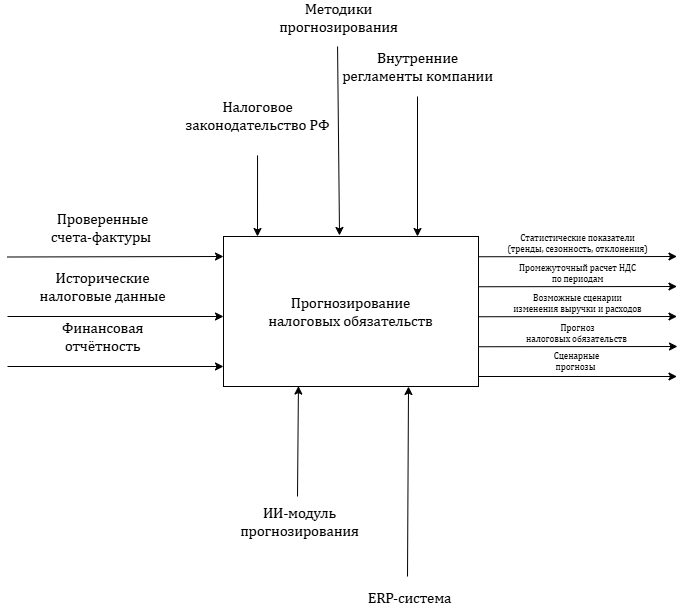

The diagram above was exported from draw.io. Its source (the exported page's mxGraphModel, read from the mxfile embedded in the PNG):
<mxGraphModel dx="1188" dy="663" grid="1" gridSize="10" guides="1" tooltips="1" connect="1" arrows="1" fold="1" page="1" pageScale="1" pageWidth="827" pageHeight="1169" background="light-dark(#FFFFFF,#121212)" math="0" shadow="0">
  <root>
    <mxCell id="0" />
    <mxCell id="1" parent="0" />
    <mxCell id="0zavPPgrmKyxoC8Xzp-D-1" parent="1" style="rounded=0;whiteSpace=wrap;html=1;" value="&lt;span lang=&quot;EN-US&quot; style=&quot;font-size:11.0pt;line-height:&lt;br/&gt;115%;font-family:&amp;quot;Cambria&amp;quot;,&amp;quot;serif&amp;quot;;mso-ascii-theme-font:minor-latin;mso-fareast-font-family:&lt;br/&gt;&amp;quot;MS Mincho&amp;quot;;mso-fareast-theme-font:minor-fareast;mso-hansi-theme-font:minor-latin;&lt;br/&gt;mso-bidi-font-family:&amp;quot;Times New Roman&amp;quot;;mso-bidi-theme-font:minor-bidi;&lt;br/&gt;mso-ansi-language:EN-US;mso-fareast-language:EN-US;mso-bidi-language:AR-SA&quot;&gt;Прогнозирование&lt;br/&gt;налоговых обязательств&lt;/span&gt;" vertex="1">
      <mxGeometry height="150" width="255" x="686" y="440" as="geometry" />
    </mxCell>
    <mxCell id="0zavPPgrmKyxoC8Xzp-D-2" edge="1" parent="1" style="endArrow=classic;html=1;rounded=0;entryX=0;entryY=0.25;entryDx=0;entryDy=0;" value="">
      <mxGeometry height="50" relative="1" width="50" as="geometry">
        <mxPoint x="470" y="460.5" as="sourcePoint" />
        <mxPoint x="686" y="460" as="targetPoint" />
      </mxGeometry>
    </mxCell>
    <mxCell id="0zavPPgrmKyxoC8Xzp-D-3" connectable="0" parent="0zavPPgrmKyxoC8Xzp-D-2" style="edgeLabel;html=1;align=center;verticalAlign=middle;resizable=0;points=[];" value="&lt;span lang=&quot;EN-US&quot; style=&quot;font-size:11.0pt;line-height:&lt;br/&gt;115%;font-family:&amp;quot;Cambria&amp;quot;,&amp;quot;serif&amp;quot;;mso-ascii-theme-font:minor-latin;mso-fareast-font-family:&lt;br/&gt;&amp;quot;MS Mincho&amp;quot;;mso-fareast-theme-font:minor-fareast;mso-hansi-theme-font:minor-latin;&lt;br/&gt;mso-bidi-font-family:&amp;quot;Times New Roman&amp;quot;;mso-bidi-theme-font:minor-bidi;&lt;br/&gt;mso-ansi-language:EN-US;mso-fareast-language:EN-US;mso-bidi-language:AR-SA&quot;&gt;Проверенные&lt;br/&gt;счета-фактуры&amp;nbsp;&lt;/span&gt;" vertex="1">
      <mxGeometry relative="1" x="-0.126" as="geometry">
        <mxPoint y="-30" as="offset" />
      </mxGeometry>
    </mxCell>
    <mxCell id="0zavPPgrmKyxoC8Xzp-D-4" edge="1" parent="1" style="endArrow=classic;html=1;rounded=0;entryX=0;entryY=0.25;entryDx=0;entryDy=0;" value="">
      <mxGeometry height="50" relative="1" width="50" as="geometry">
        <mxPoint x="470" y="520" as="sourcePoint" />
        <mxPoint x="686" y="520" as="targetPoint" />
      </mxGeometry>
    </mxCell>
    <mxCell id="0zavPPgrmKyxoC8Xzp-D-5" connectable="0" parent="0zavPPgrmKyxoC8Xzp-D-4" style="edgeLabel;html=1;align=center;verticalAlign=middle;resizable=0;points=[];" value="&lt;span lang=&quot;EN-US&quot; style=&quot;font-size:11.0pt;line-height:&lt;br/&gt;115%;font-family:&amp;quot;Cambria&amp;quot;,&amp;quot;serif&amp;quot;;mso-ascii-theme-font:minor-latin;mso-fareast-font-family:&lt;br/&gt;&amp;quot;MS Mincho&amp;quot;;mso-fareast-theme-font:minor-fareast;mso-hansi-theme-font:minor-latin;&lt;br/&gt;mso-bidi-font-family:&amp;quot;Times New Roman&amp;quot;;mso-bidi-theme-font:minor-bidi;&lt;br/&gt;mso-ansi-language:EN-US;mso-fareast-language:EN-US;mso-bidi-language:AR-SA&quot;&gt;Исторические&lt;br/&gt;налоговые данные&lt;/span&gt;" vertex="1">
      <mxGeometry relative="1" x="-0.126" as="geometry">
        <mxPoint y="-30" as="offset" />
      </mxGeometry>
    </mxCell>
    <mxCell id="0zavPPgrmKyxoC8Xzp-D-6" edge="1" parent="1" style="endArrow=classic;html=1;rounded=0;entryX=0;entryY=0.25;entryDx=0;entryDy=0;" value="">
      <mxGeometry height="50" relative="1" width="50" as="geometry">
        <mxPoint x="470" y="570" as="sourcePoint" />
        <mxPoint x="686" y="570" as="targetPoint" />
      </mxGeometry>
    </mxCell>
    <mxCell id="0zavPPgrmKyxoC8Xzp-D-7" connectable="0" parent="0zavPPgrmKyxoC8Xzp-D-6" style="edgeLabel;html=1;align=center;verticalAlign=middle;resizable=0;points=[];" value="&lt;span lang=&quot;EN-US&quot; style=&quot;font-size:11.0pt;line-height:&lt;br/&gt;115%;font-family:&amp;quot;Cambria&amp;quot;,&amp;quot;serif&amp;quot;;mso-ascii-theme-font:minor-latin;mso-fareast-font-family:&lt;br/&gt;&amp;quot;MS Mincho&amp;quot;;mso-fareast-theme-font:minor-fareast;mso-hansi-theme-font:minor-latin;&lt;br/&gt;mso-bidi-font-family:&amp;quot;Times New Roman&amp;quot;;mso-bidi-theme-font:minor-bidi;&lt;br/&gt;mso-ansi-language:EN-US;mso-fareast-language:EN-US;mso-bidi-language:AR-SA&quot;&gt;Финансовая&lt;br/&gt;отчётность&lt;/span&gt;" vertex="1">
      <mxGeometry relative="1" x="-0.126" as="geometry">
        <mxPoint y="-30" as="offset" />
      </mxGeometry>
    </mxCell>
    <mxCell id="0zavPPgrmKyxoC8Xzp-D-8" edge="1" parent="1" style="endArrow=classic;html=1;rounded=0;exitX=1.002;exitY=0.155;exitDx=0;exitDy=0;exitPerimeter=0;" value="">
      <mxGeometry height="50" relative="1" width="50" as="geometry">
        <mxPoint x="941.5100000000002" y="550.25" as="sourcePoint" />
        <mxPoint x="1140" y="550" as="targetPoint" />
      </mxGeometry>
    </mxCell>
    <mxCell id="0zavPPgrmKyxoC8Xzp-D-9" connectable="0" parent="0zavPPgrmKyxoC8Xzp-D-8" style="edgeLabel;html=1;align=center;verticalAlign=middle;resizable=0;points=[];fontSize=9;" value="&lt;span lang=&quot;EN-US&quot; style=&quot;font-family: Cambria, &amp;quot;serif&amp;quot;;&quot;&gt;Прогноз&lt;br&gt;налоговых обязательств&amp;nbsp;&lt;/span&gt;" vertex="1">
      <mxGeometry relative="1" x="-0.153" as="geometry">
        <mxPoint x="14" y="-14" as="offset" />
      </mxGeometry>
    </mxCell>
    <mxCell id="0zavPPgrmKyxoC8Xzp-D-10" edge="1" parent="1" style="endArrow=classic;html=1;rounded=0;exitX=1.002;exitY=0.155;exitDx=0;exitDy=0;exitPerimeter=0;" value="">
      <mxGeometry height="50" relative="1" width="50" as="geometry">
        <mxPoint x="941.49" y="580" as="sourcePoint" />
        <mxPoint x="1139.49" y="580" as="targetPoint" />
      </mxGeometry>
    </mxCell>
    <mxCell id="0zavPPgrmKyxoC8Xzp-D-11" connectable="0" parent="0zavPPgrmKyxoC8Xzp-D-10" style="edgeLabel;html=1;align=center;verticalAlign=middle;resizable=0;points=[];fontSize=9;" value="&lt;span lang=&quot;EN-US&quot; style=&quot;font-family: Cambria, &amp;quot;serif&amp;quot;;&quot;&gt;Сценарные&lt;br&gt;прогнозы&amp;nbsp;&lt;/span&gt;" vertex="1">
      <mxGeometry relative="1" x="-0.153" as="geometry">
        <mxPoint x="13" y="-15" as="offset" />
      </mxGeometry>
    </mxCell>
    <mxCell id="0zavPPgrmKyxoC8Xzp-D-12" edge="1" parent="1" style="endArrow=classic;html=1;rounded=0;entryX=0.29;entryY=0.007;entryDx=0;entryDy=0;entryPerimeter=0;" value="">
      <mxGeometry height="50" relative="1" width="50" as="geometry">
        <mxPoint x="720.05" y="358.95" as="sourcePoint" />
        <mxPoint x="720" y="440.00000000000006" as="targetPoint" />
      </mxGeometry>
    </mxCell>
    <mxCell id="0zavPPgrmKyxoC8Xzp-D-13" connectable="0" parent="0zavPPgrmKyxoC8Xzp-D-12" style="edgeLabel;html=1;align=center;verticalAlign=middle;resizable=0;points=[];" value="&lt;span lang=&quot;EN-US&quot; style=&quot;font-size:11.0pt;line-height:&lt;br/&gt;115%;font-family:&amp;quot;Cambria&amp;quot;,&amp;quot;serif&amp;quot;;mso-ascii-theme-font:minor-latin;mso-fareast-font-family:&lt;br/&gt;&amp;quot;MS Mincho&amp;quot;;mso-fareast-theme-font:minor-fareast;mso-hansi-theme-font:minor-latin;&lt;br/&gt;mso-bidi-font-family:&amp;quot;Times New Roman&amp;quot;;mso-bidi-theme-font:minor-bidi;&lt;br/&gt;mso-ansi-language:EN-US;mso-fareast-language:EN-US;mso-bidi-language:AR-SA&quot;&gt;Налоговое&lt;br/&gt;законодательство РФ&lt;/span&gt;" vertex="1">
      <mxGeometry relative="1" x="-0.2166" as="geometry">
        <mxPoint y="-72" as="offset" />
      </mxGeometry>
    </mxCell>
    <mxCell id="0zavPPgrmKyxoC8Xzp-D-14" edge="1" parent="1" style="endArrow=classic;html=1;rounded=0;entryX=0.29;entryY=0.007;entryDx=0;entryDy=0;entryPerimeter=0;" value="">
      <mxGeometry height="50" relative="1" width="50" as="geometry">
        <mxPoint x="880" y="300" as="sourcePoint" />
        <mxPoint x="880" y="440.00000000000006" as="targetPoint" />
      </mxGeometry>
    </mxCell>
    <mxCell id="0zavPPgrmKyxoC8Xzp-D-15" connectable="0" parent="0zavPPgrmKyxoC8Xzp-D-14" style="edgeLabel;html=1;align=center;verticalAlign=middle;resizable=0;points=[];" value="&lt;span lang=&quot;EN-US&quot; style=&quot;font-size:11.0pt;line-height:&lt;br/&gt;115%;font-family:&amp;quot;Cambria&amp;quot;,&amp;quot;serif&amp;quot;;mso-ascii-theme-font:minor-latin;mso-fareast-font-family:&lt;br/&gt;&amp;quot;MS Mincho&amp;quot;;mso-fareast-theme-font:minor-fareast;mso-hansi-theme-font:minor-latin;&lt;br/&gt;mso-bidi-font-family:&amp;quot;Times New Roman&amp;quot;;mso-bidi-theme-font:minor-bidi;&lt;br/&gt;mso-ansi-language:EN-US;mso-fareast-language:EN-US;mso-bidi-language:AR-SA&quot;&gt;Внутренние&lt;br/&gt;регламенты компании&lt;/span&gt;" vertex="1">
      <mxGeometry relative="1" x="-0.2166" as="geometry">
        <mxPoint y="-85" as="offset" />
      </mxGeometry>
    </mxCell>
    <mxCell id="0zavPPgrmKyxoC8Xzp-D-16" edge="1" parent="1" style="endArrow=classic;html=1;rounded=0;entryX=0.137;entryY=0.997;entryDx=0;entryDy=0;entryPerimeter=0;" value="">
      <mxGeometry height="50" relative="1" width="50" as="geometry">
        <mxPoint x="760" y="700" as="sourcePoint" />
        <mxPoint x="760.9349999999997" y="589.55" as="targetPoint" />
      </mxGeometry>
    </mxCell>
    <mxCell id="0zavPPgrmKyxoC8Xzp-D-17" connectable="0" parent="0zavPPgrmKyxoC8Xzp-D-16" style="edgeLabel;html=1;align=center;verticalAlign=middle;resizable=0;points=[];" value="&lt;span lang=&quot;EN-US&quot; style=&quot;font-size:11.0pt;line-height:&lt;br/&gt;115%;font-family:&amp;quot;Cambria&amp;quot;,&amp;quot;serif&amp;quot;;mso-ascii-theme-font:minor-latin;mso-fareast-font-family:&lt;br/&gt;&amp;quot;MS Mincho&amp;quot;;mso-fareast-theme-font:minor-fareast;mso-hansi-theme-font:minor-latin;&lt;br/&gt;mso-bidi-font-family:&amp;quot;Times New Roman&amp;quot;;mso-bidi-theme-font:minor-bidi;&lt;br/&gt;mso-ansi-language:EN-US;mso-fareast-language:EN-US;mso-bidi-language:AR-SA&quot;&gt;ИИ‑модуль&lt;br/&gt;прогнозирования&lt;/span&gt;" vertex="1">
      <mxGeometry relative="1" x="-0.6144" y="-1" as="geometry">
        <mxPoint y="46" as="offset" />
      </mxGeometry>
    </mxCell>
    <mxCell id="0zavPPgrmKyxoC8Xzp-D-18" edge="1" parent="1" style="endArrow=classic;html=1;rounded=0;entryX=0.137;entryY=0.997;entryDx=0;entryDy=0;entryPerimeter=0;" value="">
      <mxGeometry height="50" relative="1" width="50" as="geometry">
        <mxPoint x="870" y="780" as="sourcePoint" />
        <mxPoint x="871" y="590" as="targetPoint" />
      </mxGeometry>
    </mxCell>
    <mxCell id="0zavPPgrmKyxoC8Xzp-D-19" connectable="0" parent="0zavPPgrmKyxoC8Xzp-D-18" style="edgeLabel;html=1;align=center;verticalAlign=middle;resizable=0;points=[];" value="&lt;span lang=&quot;EN-US&quot; style=&quot;font-size:11.0pt;line-height:&lt;br/&gt;115%;font-family:&amp;quot;Cambria&amp;quot;,&amp;quot;serif&amp;quot;;mso-ascii-theme-font:minor-latin;mso-fareast-font-family:&lt;br/&gt;&amp;quot;MS Mincho&amp;quot;;mso-fareast-theme-font:minor-fareast;mso-hansi-theme-font:minor-latin;&lt;br/&gt;mso-bidi-font-family:&amp;quot;Times New Roman&amp;quot;;mso-bidi-theme-font:minor-bidi;&lt;br/&gt;mso-ansi-language:EN-US;mso-fareast-language:EN-US;mso-bidi-language:AR-SA&quot;&gt;ERP‑система&lt;/span&gt;" vertex="1">
      <mxGeometry relative="1" x="-0.6144" y="-1" as="geometry">
        <mxPoint y="57" as="offset" />
      </mxGeometry>
    </mxCell>
    <mxCell id="0zavPPgrmKyxoC8Xzp-D-20" edge="1" parent="1" style="endArrow=classic;html=1;rounded=0;entryX=0.455;entryY=-0.007;entryDx=0;entryDy=0;entryPerimeter=0;" target="0zavPPgrmKyxoC8Xzp-D-1" value="">
      <mxGeometry height="50" relative="1" width="50" as="geometry">
        <mxPoint x="800.05" y="250" as="sourcePoint" />
        <mxPoint x="800" y="331.05000000000007" as="targetPoint" />
      </mxGeometry>
    </mxCell>
    <mxCell id="0zavPPgrmKyxoC8Xzp-D-21" connectable="0" parent="0zavPPgrmKyxoC8Xzp-D-20" style="edgeLabel;html=1;align=center;verticalAlign=middle;resizable=0;points=[];" value="&lt;span lang=&quot;EN-US&quot; style=&quot;font-size:11.0pt;line-height:&lt;br/&gt;115%;font-family:&amp;quot;Cambria&amp;quot;,&amp;quot;serif&amp;quot;;mso-ascii-theme-font:minor-latin;mso-fareast-font-family:&lt;br/&gt;&amp;quot;MS Mincho&amp;quot;;mso-fareast-theme-font:minor-fareast;mso-hansi-theme-font:minor-latin;&lt;br/&gt;mso-bidi-font-family:&amp;quot;Times New Roman&amp;quot;;mso-bidi-theme-font:minor-bidi;&lt;br/&gt;mso-ansi-language:EN-US;mso-fareast-language:EN-US;mso-bidi-language:AR-SA&quot;&gt;Методики&lt;br/&gt;прогнозирования&lt;/span&gt;" vertex="1">
      <mxGeometry relative="1" x="-0.2166" as="geometry">
        <mxPoint y="-104" as="offset" />
      </mxGeometry>
    </mxCell>
    <mxCell id="dxitZlI9XV-IqjPrtco7-1" edge="1" parent="1" style="endArrow=classic;html=1;rounded=0;exitX=1.002;exitY=0.155;exitDx=0;exitDy=0;exitPerimeter=0;" value="">
      <mxGeometry height="50" relative="1" width="50" as="geometry">
        <mxPoint x="941.0000000000002" y="520.25" as="sourcePoint" />
        <mxPoint x="1139.49" y="520" as="targetPoint" />
      </mxGeometry>
    </mxCell>
    <mxCell id="dxitZlI9XV-IqjPrtco7-2" connectable="0" parent="dxitZlI9XV-IqjPrtco7-1" style="edgeLabel;html=1;align=center;verticalAlign=middle;resizable=0;points=[];fontSize=9;" value="&lt;font face=&quot;Cambria, serif&quot;&gt;Возможные сценарии&lt;/font&gt;&lt;div&gt;&lt;font face=&quot;Cambria, serif&quot;&gt;изменения выручки и расходов&lt;/font&gt;&lt;/div&gt;" vertex="1">
      <mxGeometry relative="1" x="-0.153" as="geometry">
        <mxPoint x="14" y="-14" as="offset" />
      </mxGeometry>
    </mxCell>
    <mxCell id="dxitZlI9XV-IqjPrtco7-3" edge="1" parent="1" style="endArrow=classic;html=1;rounded=0;exitX=1.002;exitY=0.155;exitDx=0;exitDy=0;exitPerimeter=0;" value="">
      <mxGeometry height="50" relative="1" width="50" as="geometry">
        <mxPoint x="941.0000000000002" y="490.25" as="sourcePoint" />
        <mxPoint x="1139.49" y="490" as="targetPoint" />
      </mxGeometry>
    </mxCell>
    <mxCell id="dxitZlI9XV-IqjPrtco7-4" connectable="0" parent="dxitZlI9XV-IqjPrtco7-3" style="edgeLabel;html=1;align=center;verticalAlign=middle;resizable=0;points=[];fontSize=9;" value="&lt;font face=&quot;Cambria, serif&quot;&gt;Промежуточный расчет НДС&lt;/font&gt;&lt;div&gt;&lt;font face=&quot;Cambria, serif&quot;&gt;по периодам&lt;/font&gt;&lt;/div&gt;" vertex="1">
      <mxGeometry relative="1" x="-0.153" as="geometry">
        <mxPoint x="14" y="-14" as="offset" />
      </mxGeometry>
    </mxCell>
    <mxCell id="dxitZlI9XV-IqjPrtco7-5" edge="1" parent="1" style="endArrow=classic;html=1;rounded=0;exitX=1.002;exitY=0.155;exitDx=0;exitDy=0;exitPerimeter=0;" value="">
      <mxGeometry height="50" relative="1" width="50" as="geometry">
        <mxPoint x="941.0000000000002" y="460.25" as="sourcePoint" />
        <mxPoint x="1139.49" y="460" as="targetPoint" />
      </mxGeometry>
    </mxCell>
    <mxCell id="dxitZlI9XV-IqjPrtco7-6" connectable="0" parent="dxitZlI9XV-IqjPrtco7-5" style="edgeLabel;html=1;align=center;verticalAlign=middle;resizable=0;points=[];fontSize=9;" value="&lt;font face=&quot;Cambria, serif&quot;&gt;Статистические показатели&lt;/font&gt;&lt;div&gt;&lt;font face=&quot;Cambria, serif&quot;&gt;(тренды, сезонность, отклонения)&lt;/font&gt;&lt;/div&gt;" vertex="1">
      <mxGeometry relative="1" x="-0.153" as="geometry">
        <mxPoint x="14" y="-14" as="offset" />
      </mxGeometry>
    </mxCell>
  </root>
</mxGraphModel>